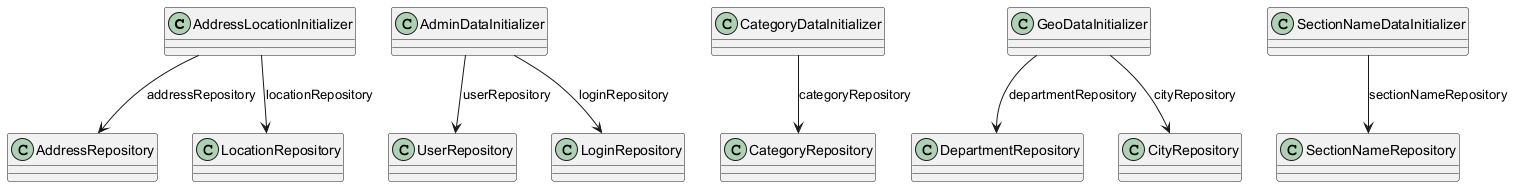

The diagram above was rendered by PlantUML. Its source (embedded in the PNG):
@startuml Simple Data Class Diagram

class AddressLocationInitializer {
}

class AdminDataInitializer {
}

class CategoryDataInitializer {
}

class GeoDataInitializer {
}

class SectionNameDataInitializer {
}

' Relationships
AddressLocationInitializer --> AddressRepository : addressRepository
AddressLocationInitializer --> LocationRepository : locationRepository
AdminDataInitializer --> UserRepository : userRepository
AdminDataInitializer --> LoginRepository : loginRepository
CategoryDataInitializer --> CategoryRepository : categoryRepository
GeoDataInitializer --> DepartmentRepository : departmentRepository
GeoDataInitializer --> CityRepository : cityRepository
SectionNameDataInitializer --> SectionNameRepository : sectionNameRepository

@enduml